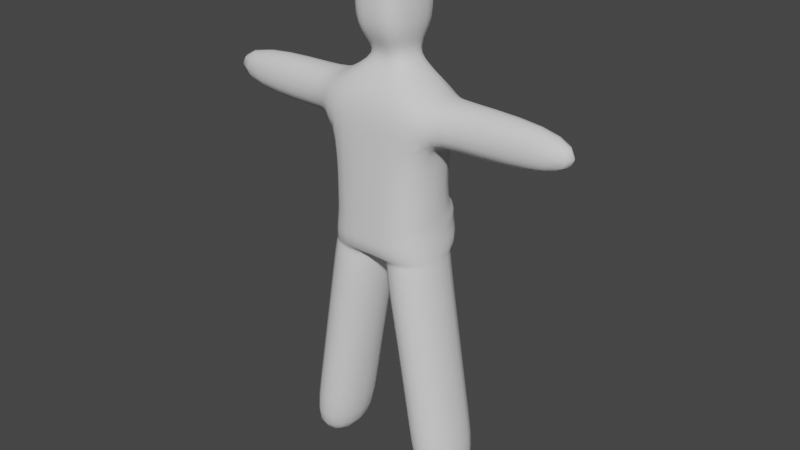 # Source: character.blend  (saved by Blender 3.0.42; exported with 4.5.12 LTS)
import bpy
from mathutils import Matrix  # noqa: F401  (used for matrix-valued properties, if any)

bpy.ops.wm.read_factory_settings(use_empty=True)
scene = bpy.context.scene
scene.name = 'Scene'

# ---- collections
col_collection = bpy.data.collections.new('Collection'); scene.collection.children.link(col_collection)

# ---- world
world_world = bpy.data.worlds.new('World'); scene.world = world_world
world_world.use_nodes = True; world_world.node_tree.nodes.clear()
_N = world_world.node_tree.nodes; _L = world_world.node_tree.links
n0 = _N.new('ShaderNodeOutputWorld'); n0.name = 'World Output'; n0.location = (300, 300)
n1 = _N.new('ShaderNodeBackground'); n1.name = 'Background'; n1.location = (10, 300)
n1.inputs[0].default_value = (0.05088, 0.05088, 0.05088, 1.0)
_L.new(n1.outputs[0], n0.inputs[0])
n0.is_active_output = True
world_world.color = (0.05088, 0.05088, 0.05088)
world_world.use_sun_shadow = False
world_world.sun_shadow_jitter_overblur = 0.0

# ---- meshes
me_cube_001 = bpy.data.meshes.new('Cube.001')
me_cube_001.from_pydata([(-0.1633, -0.14, 0.0), (-0.0001113, -0.1046, 0.9219), (-0.3633, -0.14, 0.0), (-0.2166, -0.14, 0.9219), (-0.1633, 0.14, 0.0), (-0.0001113, 0.181, 0.9219), (-0.3633, 0.14, 0.0), (-0.2166, 0.14, 0.9219), (4.834e-09, -0.1106, 1.7), (-0.1065, -0.1106, 1.7), (-0.1065, 0.14, 1.7), (-6.12e-09, 0.14, 1.7), (-0.2, 0.14, 1.35), (-6.12e-09, 0.14, 1.35), (6.12e-09, -0.14, 1.35), (-0.2, -0.14, 1.35), (-0.2, 0.14, 1.525), (6.12e-09, -0.14, 1.525), (-6.12e-09, 0.14, 1.525), (-0.2, -0.14, 1.525), (-0.7418, -0.07153, 1.525), (-0.7418, -0.07153, 1.35), (-0.7418, 0.07153, 1.35), (-0.7418, 0.07153, 1.525), (4.834e-09, -0.1106, 1.939), (-0.1065, -0.1106, 1.939), (-0.1065, 0.14, 1.939), (-6.12e-09, 0.14, 1.939), (-0.2393, -0.07153, 1.525), (-0.2393, -0.07153, 1.35), (-0.2393, 0.07153, 1.525), (-0.2393, 0.07153, 1.35), (-0.04515, 0.0757, 1.612), (3.969e-10, -0.00908, 1.613), (-3.309e-09, 0.0757, 1.613), (-0.04515, -0.00908, 1.612), (-0.1065, 0.14, 1.82), (-6.12e-09, 0.14, 1.82), (4.834e-09, -0.1106, 1.82), (-0.1065, -0.1106, 1.82), (-0.1214, -0.14, 0.2567), (-0.3214, -0.14, 0.2567), (-0.3214, 0.14, 0.2567), (-0.1214, 0.14, 0.2567), (-0.06068, -0.14, 0.6283), (-0.2607, -0.14, 0.6283), (-0.2607, 0.14, 0.6283), (-0.06068, 0.14, 0.6283), (-0.06045, 0.2367, 1.086), (-0.2, -0.14, 1.046), (-0.2, 0.14, 1.046), (6.12e-09, -0.14, 1.046), (-0.2, 0.14, 1.103), (6.12e-09, -0.14, 1.103), (-6.12e-09, 0.14, 1.103), (-0.2, -0.14, 1.103), (-0.006474, -0.14, 0.891), (-0.2212, -0.14, 0.891), (-0.2212, 0.14, 0.891), (-0.006474, 0.14, 0.891), (-0.06053, 0.2367, 0.9638), (-0.211, -0.14, 0.9638), (-0.211, 0.14, 0.9638), (-7.384e-05, -0.14, 0.9638), (-0.2055, 0.14, 1.005), (-3.692e-05, -0.14, 1.005), (-0.02709, 0.2367, 1.068), (-0.2055, -0.14, 1.005), (-0.004354, 0.2143, 1.025), (-0.004391, 0.2101, 0.9638), (-0.0001113, 0.1828, 0.9274), (-6.845e-09, 0.1566, 1.053), (-0.01538, 0.2475, 0.9325), (-0.2152, -0.14, 0.9325), (-0.2152, 0.14, 0.9325), (-0.0001019, -0.1178, 0.9325), (-9.34e-06, 0.182, 1.025), (-0.0001019, 0.1812, 0.9477)], [], [(58, 7, 5, 59), (59, 5, 1, 56), (55, 15, 12, 52), (2, 6, 4, 0), (34, 32, 10, 11), (37, 36, 26, 27), (35, 33, 8, 9), (32, 35, 9, 10), (75, 73, 3, 1), (29, 28, 20, 21), (15, 14, 17, 19), (13, 12, 16, 18), (22, 21, 20, 23), (28, 30, 23, 20), (30, 31, 22, 23), (31, 29, 21, 22), (26, 25, 24, 27), (39, 38, 24, 25), (36, 39, 25, 26), (12, 15, 29, 31), (16, 12, 31, 30), (19, 16, 30, 28), (15, 19, 28, 29), (16, 19, 35, 32), (19, 17, 33, 35), (18, 16, 32, 34), (10, 9, 39, 36), (9, 8, 38, 39), (11, 10, 36, 37), (74, 72, 5, 7), (56, 1, 3, 57), (57, 3, 7, 58), (2, 41, 42, 6), (0, 40, 41, 2), (4, 43, 40, 0), (6, 42, 43, 4), (41, 45, 46, 42), (40, 44, 45, 41), (43, 47, 44, 40), (42, 46, 47, 43), (52, 54, 48, 50), (53, 55, 49, 51), (67, 49, 50, 64), (14, 15, 55, 53), (12, 13, 54, 52), (49, 55, 52, 50), (45, 57, 58, 46), (44, 56, 57, 45), (47, 59, 56, 44), (46, 58, 59, 47), (73, 61, 62, 74), (64, 66, 60, 62), (65, 67, 61, 63), (51, 49, 67, 65), (50, 48, 66, 64), (61, 67, 64, 62), (72, 77, 70, 5), (66, 68, 69, 60), (54, 71, 66, 48), (66, 71, 76, 68), (60, 69, 77, 72), (68, 76, 77, 69), (3, 73, 74, 7), (62, 60, 72, 74), (63, 61, 73, 75)])
me_cube_001.polygons.foreach_set('use_smooth', [1, 1, 1, 1, 1, 1, 1, 1, 1, 1, 1, 1, 1, 1, 1, 1, 1, 1, 1, 1, 1, 1, 1, 1, 1, 1, 1, 1, 1, 1, 1, 1, 1, 1, 1, 1, 1, 1, 1, 1, 1, 1, 1, 1, 1, 1, 1, 1, 1, 1, 1, 1, 1, 1, 1, 1, 1, 1, 1, 1, 1, 0, 1, 1, 1])
_uv = me_cube_001.uv_layers.new(name='UVMap')
_uv.uv.foreach_set('vector', [0.5925, 0.5, 0.5996, 0.5, 0.5996, 0.75, 0.5925, 0.75, 0.5925, 0.75, 0.5996, 0.75, 0.6018, 1.0, 0.5945, 1.0, 0.625, 0.25, 0.625, 0.25, 0.625, 0.5, 0.625, 0.5, 0.125, 0.5, 0.375, 0.5, 0.375, 0.75, 0.125, 0.75, 0.625, 0.75, 0.625, 0.5, 0.625, 0.5, 0.625, 0.75, 0.625, 0.75, 0.625, 0.5, 0.625, 0.5, 0.625, 0.75, 0.625, 0.25, 0.625, 0.0, 0.625, 0.0, 0.625, 0.25, 0.625, 0.5, 0.625, 0.25, 0.625, 0.25, 0.625, 0.5, 0.6018, 0.0, 0.6018, 0.25, 0.5996, 0.25, 0.5996, 0.0, 0.625, 0.3111, 0.625, 0.3111, 0.625, 0.3111, 0.625, 0.3111, 0.625, 0.25, 0.625, 0.0, 0.625, 0.0, 0.625, 0.25, 0.625, 0.75, 0.625, 0.5, 0.625, 0.5, 0.625, 0.75, 0.625, 0.4389, 0.625, 0.3111, 0.625, 0.3111, 0.625, 0.4389, 0.625, 0.3111, 0.625, 0.4389, 0.625, 0.4389, 0.625, 0.3111, 0.625, 0.4389, 0.625, 0.4389, 0.625, 0.4389, 0.625, 0.4389, 0.625, 0.4389, 0.625, 0.3111, 0.625, 0.3111, 0.625, 0.4389, 0.625, 0.5, 0.875, 0.5, 0.875, 0.75, 0.625, 0.75, 0.75, 0.375, 0.75, 0.375, 0.875, 0.75, 0.875, 0.5, 0.625, 0.5, 0.625, 0.25, 0.625, 0.25, 0.625, 0.5, 0.625, 0.5, 0.625, 0.25, 0.625, 0.3111, 0.625, 0.4389, 0.625, 0.5, 0.625, 0.5, 0.625, 0.4389, 0.625, 0.4389, 0.625, 0.25, 0.625, 0.5, 0.625, 0.4389, 0.625, 0.3111, 0.625, 0.25, 0.625, 0.25, 0.625, 0.3111, 0.625, 0.3111, 0.625, 0.5, 0.625, 0.25, 0.625, 0.25, 0.625, 0.5, 0.625, 0.25, 0.625, 0.0, 0.625, 0.0, 0.625, 0.25, 0.625, 0.75, 0.625, 0.5, 0.625, 0.5, 0.625, 0.75, 0.625, 0.5, 0.625, 0.25, 0.625, 0.25, 0.625, 0.5, 0.625, 0.25, 0.625, 0.0, 0.75, 0.375, 0.75, 0.375, 0.625, 0.75, 0.625, 0.5, 0.625, 0.5, 0.625, 0.75, 0.6018, 0.5, 0.6018, 0.75, 0.5996, 0.75, 0.5996, 0.5, 0.5925, 0.0, 0.5996, 0.0, 0.5996, 0.25, 0.5925, 0.25, 0.5925, 0.25, 0.5996, 0.25, 0.5996, 0.5, 0.5925, 0.5, 0.375, 0.25, 0.4392, 0.25, 0.4392, 0.5, 0.375, 0.5, 0.375, 0.0, 0.4392, 0.0, 0.4392, 0.25, 0.375, 0.25, 0.375, 0.75, 0.4392, 0.75, 0.4392, 1.0, 0.375, 1.0, 0.375, 0.5, 0.4392, 0.5, 0.4392, 0.75, 0.375, 0.75, 0.4392, 0.25, 0.5321, 0.25, 0.5321, 0.5, 0.4392, 0.5, 0.4392, 0.0, 0.5321, 0.0, 0.5321, 0.25, 0.4392, 0.25, 0.4392, 0.75, 0.5321, 0.75, 0.5321, 1.0, 0.4392, 1.0, 0.4392, 0.5, 0.5321, 0.5, 0.5321, 0.75, 0.4392, 0.75, 0.625, 0.5, 0.625, 0.75, 0.625, 0.75, 0.625, 0.5, 0.625, 0.0, 0.625, 0.25, 0.625, 0.25, 0.625, 0.0, 0.6166, 0.25, 0.625, 0.25, 0.625, 0.5, 0.6166, 0.5, 0.625, 0.0, 0.625, 0.25, 0.625, 0.25, 0.625, 0.0, 0.625, 0.5, 0.625, 0.75, 0.625, 0.75, 0.625, 0.5, 0.625, 0.25, 0.625, 0.25, 0.625, 0.5, 0.625, 0.5, 0.5321, 0.25, 0.5925, 0.25, 0.5925, 0.5, 0.5321, 0.5, 0.5321, 0.0, 0.5925, 0.0, 0.5925, 0.25, 0.5321, 0.25, 0.5321, 0.75, 0.5925, 0.75, 0.5945, 1.0, 0.5321, 1.0, 0.5321, 0.5, 0.5925, 0.5, 0.5925, 0.75, 0.5321, 0.75, 0.6018, 0.25, 0.6082, 0.25, 0.6082, 0.5, 0.6018, 0.5, 0.6166, 0.5, 0.6166, 0.75, 0.6082, 0.75, 0.6082, 0.5, 0.6166, 0.0, 0.6166, 0.25, 0.6082, 0.25, 0.6082, 0.0, 0.625, 0.0, 0.625, 0.25, 0.6166, 0.25, 0.6166, 0.0, 0.625, 0.5, 0.625, 0.75, 0.6166, 0.75, 0.6166, 0.5, 0.6082, 0.25, 0.6166, 0.25, 0.6166, 0.5, 0.6082, 0.5, 0.6018, 0.75, 0.0, 0.0, 0.0, 0.0, 0.5996, 0.75, 0.6166, 0.75, 0.0, 0.0, 0.0, 0.0, 0.6082, 0.75, 0.625, 0.75, 0.0, 0.0, 0.6166, 0.75, 0.625, 0.75, 0.6166, 0.75, 0.0, 0.0, 0.0, 0.0, 0.0, 0.0, 0.6082, 0.75, 0.0, 0.0, 0.0, 0.0, 0.6018, 0.75, 0.0, 0.0, 0.0, 0.0, 0.0, 0.0, 0.0, 0.0, 0.5996, 0.25, 0.6018, 0.25, 0.6018, 0.5, 0.5996, 0.5, 0.6082, 0.5, 0.6082, 0.75, 0.6018, 0.75, 0.6018, 0.5, 0.6082, 0.0, 0.6082, 0.25, 0.6018, 0.25, 0.6018, 0.0])
me_cube_001.use_remesh_fix_poles = True
me_cube_001.use_remesh_preserve_attributes = False
me_cube_001.update()
arm_metarig = bpy.data.armatures.new('metarig')  # bones are not reproduced

# ---- objects
ob_character = bpy.data.objects.new('Character', me_cube_001)
ob_metarig = bpy.data.objects.new('metarig', arm_metarig)

# ---- transforms, parenting, visibility, modifiers, constraints
ob_character.parent = ob_metarig
ob_character.matrix_parent_inverse = Matrix(((1.111, -0.0, 0.0, -0.0), (-0.0, 1.111, -0.0, 0.0), (0.0, -0.0, 1.111, -0.0), (-0.0, 0.0, -0.0, 1.0)))
ob_character.location = (0.0, 0.0, 0.0)
_vg = ob_character.vertex_groups.new(name='spine')
for _i, _w in zip([5, 7, 48, 50, 52, 54, 59, 60, 62, 64, 66, 68, 69, 70, 71, 72, 74, 76, 77], [0.285, 0.02269, 0.406, 0.06727, 0.04838, 0.154, 0.05134, 0.4631, 0.05252, 0.06265, 0.5024, 0.4979, 0.481, 0.3748, 0.4229, 0.392, 0.04136, 0.4813, 0.4376]): _vg.add([_i], _w, 'REPLACE')
_vg = ob_character.vertex_groups.new(name='spine.001')
for _i, _w in zip([12, 13, 14, 48, 49, 50, 51, 52, 53, 54, 55, 60, 62, 63, 64, 65, 66, 68, 69, 70, 71, 72, 74, 75, 76, 77], [0.0113, 0.07972, 0.06487, 0.2351, 0.02046, 0.1818, 0.1777, 0.4963, 0.4481, 0.5385, 0.1064, 0.07406, 0.04452, 0.06643, 0.09729, 0.1073, 0.171, 0.1465, 0.08915, 0.02814, 0.2717, 0.0383, 0.003769, 0.03457, 0.1742, 0.06413]): _vg.add([_i], _w, 'REPLACE')
_vg = ob_character.vertex_groups.new(name='spine.002')
_vg = ob_character.vertex_groups.new(name='spine.003')
for _i, _w in zip([12, 13, 16, 18, 32, 34, 48, 54, 66, 68, 71, 76], [0.04289, 0.6011, 0.01636, 0.4075, 0.02588, 0.0805, 0.02515, 0.1077, 0.008259, 0.00238, 0.05204, 0.0144]): _vg.add([_i], _w, 'REPLACE')
_vg = ob_character.vertex_groups.new(name='spine.004')
for _i, _w in zip([13, 16, 18, 32, 34], [0.05155, 0.001128, 0.3452, 0.0138, 0.06808]): _vg.add([_i], _w, 'REPLACE')
_vg = ob_character.vertex_groups.new(name='spine.005')
for _i, _w in zip([8, 9, 10, 11, 16, 17, 18, 19, 27, 32, 33, 34, 35, 36, 37, 38], [0.1421, 0.1208, 0.1843, 0.2041, 0.05703, 0.1371, 0.08434, 0.06696, 0.002748, 0.6904, 0.8927, 0.5876, 0.8317, 0.05311, 0.07191, 0.007888]): _vg.add([_i], _w, 'REPLACE')
_vg = ob_character.vertex_groups.new(name='spine.006')
for _i, _w in zip([8, 9, 10, 11, 24, 25, 26, 27, 32, 33, 34, 35, 36, 37, 38, 39], [0.8478, 0.8657, 0.7665, 0.7286, 0.9954, 0.9916, 0.9709, 0.9659, 0.1341, 0.04829, 0.1924, 0.07849, 0.9323, 0.9057, 0.9686, 0.9752]): _vg.add([_i], _w, 'REPLACE')
_vg = ob_character.vertex_groups.new(name='shoulder.L')
_vg = ob_character.vertex_groups.new(name='upper_arm.L')
_vg = ob_character.vertex_groups.new(name='forearm.L')
_vg = ob_character.vertex_groups.new(name='hand.L')
_vg = ob_character.vertex_groups.new(name='shoulder.R')
for _i, _w in zip([12, 14, 15, 16, 17, 18, 19, 28, 30, 32, 33, 34, 35], [0.02583, 0.1279, 0.03861, 0.7348, 0.74, 0.08979, 0.7509, 0.05347, 0.01547, 0.08618, 0.04877, 0.05436, 0.06714]): _vg.add([_i], _w, 'REPLACE')
_vg = ob_character.vertex_groups.new(name='upper_arm.R')
for _i, _w in zip([12, 15, 16, 19, 20, 21, 22, 23, 28, 29, 30, 31], [0.06824, 0.06234, 0.07946, 0.09123, 0.127, 0.1267, 0.02078, 0.02272, 0.9045, 0.9048, 0.9404, 0.949]): _vg.add([_i], _w, 'REPLACE')
_vg = ob_character.vertex_groups.new(name='forearm.R')
for _i, _w in zip([20, 21, 22, 23], [0.8634, 0.8637, 0.9625, 0.9614]): _vg.add([_i], _w, 'REPLACE')
_vg = ob_character.vertex_groups.new(name='hand.R')
_vg = ob_character.vertex_groups.new(name='breast.L')
_vg = ob_character.vertex_groups.new(name='breast.R')
for _i, _w in zip([12, 13, 14, 15, 16, 17, 18, 19, 29, 31, 48, 50, 51, 52, 53, 54, 55, 65], [0.7841, 0.1681, 0.6997, 0.8336, 0.05373, 0.08531, 0.0003877, 0.07273, 0.05916, 0.01001, 0.00763, 0.03416, 0.05625, 0.122, 0.1371, 0.03489, 0.113, 0.0187]): _vg.add([_i], _w, 'REPLACE')
_vg = ob_character.vertex_groups.new(name='pelvis.L')
for _i, _w in zip([5, 48, 59, 60, 66, 68, 69, 70, 71, 72, 76, 77], [0.2443, 0.02142, 0.03737, 0.1166, 0.05779, 0.08337, 0.1248, 0.2069, 0.04672, 0.1931, 0.07772, 0.1631]): _vg.add([_i], _w, 'REPLACE')
_vg = ob_character.vertex_groups.new(name='pelvis.R')
for _i, _w in zip([1, 3, 5, 7, 14, 15, 48, 49, 50, 51, 52, 53, 54, 55, 56, 57, 59, 60, 61, 62, 63, 64, 65, 66, 67, 68, 69, 70, 71, 72, 73, 74, 75, 76, 77], [0.602, 0.1553, 0.2449, 0.0345, 0.05958, 0.02358, 0.06746, 0.8188, 0.09562, 0.6562, 0.1124, 0.3428, 0.03299, 0.7085, 0.1244, 0.02623, 0.0721, 0.1302, 0.3686, 0.05592, 0.6973, 0.07745, 0.7028, 0.07694, 0.6806, 0.09774, 0.1352, 0.2115, 0.0667, 0.2004, 0.2213, 0.04399, 0.6715, 0.09234, 0.1704]): _vg.add([_i], _w, 'REPLACE')
_vg = ob_character.vertex_groups.new(name='thigh.L')
_vg = ob_character.vertex_groups.new(name='shin.L')
_vg = ob_character.vertex_groups.new(name='foot.L')
_vg = ob_character.vertex_groups.new(name='toe.L')
_vg = ob_character.vertex_groups.new(name='heel.02.L')
_vg = ob_character.vertex_groups.new(name='thigh.R')
for _i, _w in zip([1, 3, 5, 7, 40, 41, 43, 44, 45, 46, 47, 48, 49, 50, 51, 52, 53, 54, 55, 56, 57, 58, 59, 60, 61, 62, 63, 64, 65, 66, 67, 68, 69, 70, 71, 72, 73, 74, 75, 76, 77], [0.3771, 0.8305, 0.2122, 0.877, 0.03463, 0.01519, 0.01931, 0.9724, 0.9717, 0.9585, 0.9596, 0.18, 0.1121, 0.5846, 0.09586, 0.1722, 0.02779, 0.07954, 0.04185, 0.863, 0.9561, 0.968, 0.8271, 0.1921, 0.6054, 0.8116, 0.2096, 0.7163, 0.1469, 0.1368, 0.2798, 0.1276, 0.1411, 0.1549, 0.1037, 0.1559, 0.7606, 0.8498, 0.2695, 0.1186, 0.144]): _vg.add([_i], _w, 'REPLACE')
_vg = ob_character.vertex_groups.new(name='shin.R')
for _i, _w in zip([0, 40, 41, 42, 43, 45, 46, 47], [0.02809, 0.9118, 0.9106, 0.9393, 0.927, 0.0007447, 0.02784, 0.01098]): _vg.add([_i], _w, 'REPLACE')
_vg = ob_character.vertex_groups.new(name='foot.R')
for _i, _w in zip([0, 2, 4, 40, 41], [0.893, 0.9264, 0.002728, 0.02865, 0.05008]): _vg.add([_i], _w, 'REPLACE')
_vg = ob_character.vertex_groups.new(name='toe.R')
_vg = ob_character.vertex_groups.new(name='heel.02.R')
for _i, _w in zip([0, 2, 4, 6, 42, 43], [0.06624, 0.04845, 0.9553, 0.9716, 0.01973, 0.01728]): _vg.add([_i], _w, 'REPLACE')
_m = ob_character.modifiers.new('Mirror', 'MIRROR')
_m = ob_character.modifiers.new('Subdivision', 'SUBSURF')
_m.levels = 2
_m = ob_character.modifiers.new('Armature', 'ARMATURE')
_m.object = ob_metarig
ob_metarig.location = (0.0, 0.0, 0.0)
ob_metarig.scale = (0.8999, 0.8999, 0.8999)
ob_metarig.show_in_front = True

# ---- collection membership
col_collection.objects.link(ob_character)
col_collection.objects.link(ob_metarig)

# ---- scene / render settings (as saved in the file)
scene.frame_start = 1; scene.frame_end = 250; scene.frame_set(1)
scene.render.engine = 'BLENDER_EEVEE_NEXT'
scene.cycles.sampling_pattern = 'TABULATED_SOBOL'
scene.cycles.use_light_tree = False
scene.view_settings.view_transform = 'Filmic'
bpy.context.view_layer.update()

# ---- added for rendering (the .blend has no active camera and no usable light): camera, sun
cam_auto = bpy.data.cameras.new('AutoCamera')
cam_auto.lens = 50.0
cam_auto.sensor_width = 36.0
cam_auto.clip_end = 1000.0
ob_auto_camera = bpy.data.objects.new('AutoCamera', cam_auto)
scene.collection.objects.link(ob_auto_camera)
ob_auto_camera.location = (2.22074, -2.6241, 2.75398)
ob_auto_camera.rotation_euler = (1.09748, -7.21219e-08, 0.694738)
scene.camera = ob_auto_camera
light_auto_sun = bpy.data.lights.new('AutoSun', 'SUN')
light_auto_sun.energy = 3.0
light_auto_sun.angle = 0.0523599
ob_auto_sun = bpy.data.objects.new('AutoSun', light_auto_sun)
scene.collection.objects.link(ob_auto_sun)
ob_auto_sun.rotation_euler = (0.872665, 0.174533, 0.523599)
bpy.context.view_layer.update()
